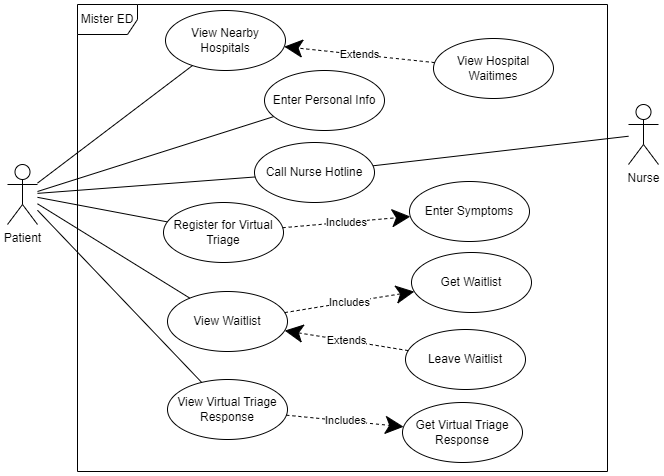

The diagram above was exported from draw.io. Its source (the exported page's mxGraphModel, read from the mxfile embedded in the PNG):
<mxGraphModel dx="918" dy="362" grid="0" gridSize="10" guides="1" tooltips="1" connect="1" arrows="1" fold="1" page="1" pageScale="1" pageWidth="850" pageHeight="1100" math="0" shadow="0">
  <root>
    <mxCell id="0" />
    <mxCell id="1" parent="0" />
    <mxCell id="nqFmswFfyf5B56kGS30E-1" value="Patient" style="shape=umlActor;verticalLabelPosition=bottom;verticalAlign=top;html=1;outlineConnect=0;" parent="1" vertex="1">
      <mxGeometry x="79" y="322" width="30" height="60" as="geometry" />
    </mxCell>
    <mxCell id="nqFmswFfyf5B56kGS30E-14" value="Call Nurse Hotline" style="ellipse;whiteSpace=wrap;html=1;" parent="1" vertex="1">
      <mxGeometry x="326" y="300" width="120" height="60" as="geometry" />
    </mxCell>
    <mxCell id="nqFmswFfyf5B56kGS30E-15" value="" style="endArrow=none;html=1;rounded=0;" parent="1" source="nqFmswFfyf5B56kGS30E-1" target="nqFmswFfyf5B56kGS30E-14" edge="1">
      <mxGeometry width="50" height="50" relative="1" as="geometry">
        <mxPoint x="119" y="365" as="sourcePoint" />
        <mxPoint x="284" y="400" as="targetPoint" />
      </mxGeometry>
    </mxCell>
    <mxCell id="nqFmswFfyf5B56kGS30E-16" value="Nurse" style="shape=umlActor;verticalLabelPosition=bottom;verticalAlign=top;html=1;" parent="1" vertex="1">
      <mxGeometry x="700" y="262" width="30" height="60" as="geometry" />
    </mxCell>
    <mxCell id="nqFmswFfyf5B56kGS30E-17" value="" style="endArrow=none;html=1;rounded=0;" parent="1" source="nqFmswFfyf5B56kGS30E-14" target="nqFmswFfyf5B56kGS30E-16" edge="1">
      <mxGeometry width="50" height="50" relative="1" as="geometry">
        <mxPoint x="119" y="370" as="sourcePoint" />
        <mxPoint x="299" y="470" as="targetPoint" />
      </mxGeometry>
    </mxCell>
    <mxCell id="nqFmswFfyf5B56kGS30E-18" value="Register for Virtual Triage" style="ellipse;whiteSpace=wrap;html=1;" parent="1" vertex="1">
      <mxGeometry x="235" y="360" width="120" height="60" as="geometry" />
    </mxCell>
    <mxCell id="nqFmswFfyf5B56kGS30E-19" value="" style="endArrow=none;html=1;rounded=0;" parent="1" source="nqFmswFfyf5B56kGS30E-1" target="nqFmswFfyf5B56kGS30E-18" edge="1">
      <mxGeometry width="50" height="50" relative="1" as="geometry">
        <mxPoint x="119" y="370" as="sourcePoint" />
        <mxPoint x="299" y="470" as="targetPoint" />
      </mxGeometry>
    </mxCell>
    <mxCell id="nqFmswFfyf5B56kGS30E-20" value="Enter Symptoms" style="ellipse;whiteSpace=wrap;html=1;" parent="1" vertex="1">
      <mxGeometry x="481" y="339" width="120" height="60" as="geometry" />
    </mxCell>
    <mxCell id="nqFmswFfyf5B56kGS30E-21" value="Includes" style="endArrow=classic;endSize=16;endFill=1;html=1;rounded=0;dashed=1;" parent="1" source="nqFmswFfyf5B56kGS30E-18" target="nqFmswFfyf5B56kGS30E-20" edge="1">
      <mxGeometry width="160" relative="1" as="geometry">
        <mxPoint x="299" y="452" as="sourcePoint" />
        <mxPoint x="459" y="572" as="targetPoint" />
      </mxGeometry>
    </mxCell>
    <mxCell id="nqFmswFfyf5B56kGS30E-22" value="View Waitlist" style="ellipse;whiteSpace=wrap;html=1;" parent="1" vertex="1">
      <mxGeometry x="239" y="449" width="120" height="60" as="geometry" />
    </mxCell>
    <mxCell id="nqFmswFfyf5B56kGS30E-23" value="" style="endArrow=none;html=1;rounded=0;" parent="1" source="nqFmswFfyf5B56kGS30E-1" target="nqFmswFfyf5B56kGS30E-22" edge="1">
      <mxGeometry width="50" height="50" relative="1" as="geometry">
        <mxPoint x="119" y="375" as="sourcePoint" />
        <mxPoint x="310" y="546" as="targetPoint" />
      </mxGeometry>
    </mxCell>
    <mxCell id="nqFmswFfyf5B56kGS30E-24" value="Get Waitlist" style="ellipse;whiteSpace=wrap;html=1;" parent="1" vertex="1">
      <mxGeometry x="483" y="410" width="120" height="60" as="geometry" />
    </mxCell>
    <mxCell id="nqFmswFfyf5B56kGS30E-25" value="Includes" style="endArrow=classic;endSize=16;endFill=1;html=1;rounded=0;dashed=1;" parent="1" source="nqFmswFfyf5B56kGS30E-22" target="nqFmswFfyf5B56kGS30E-24" edge="1">
      <mxGeometry width="160" relative="1" as="geometry">
        <mxPoint x="492" y="511" as="sourcePoint" />
        <mxPoint x="409" y="572" as="targetPoint" />
      </mxGeometry>
    </mxCell>
    <mxCell id="nqFmswFfyf5B56kGS30E-26" value="Mister ED" style="shape=umlFrame;whiteSpace=wrap;html=1;pointerEvents=0;" parent="1" vertex="1">
      <mxGeometry x="149" y="162" width="530" height="467" as="geometry" />
    </mxCell>
    <mxCell id="nqFmswFfyf5B56kGS30E-27" value="View Virtual Triage Response" style="ellipse;whiteSpace=wrap;html=1;" parent="1" vertex="1">
      <mxGeometry x="239" y="537" width="120" height="60" as="geometry" />
    </mxCell>
    <mxCell id="nqFmswFfyf5B56kGS30E-28" value="" style="endArrow=none;html=1;rounded=0;" parent="1" source="nqFmswFfyf5B56kGS30E-1" target="nqFmswFfyf5B56kGS30E-27" edge="1">
      <mxGeometry width="50" height="50" relative="1" as="geometry">
        <mxPoint x="119" y="381" as="sourcePoint" />
        <mxPoint x="317" y="634" as="targetPoint" />
      </mxGeometry>
    </mxCell>
    <mxCell id="nqFmswFfyf5B56kGS30E-29" value="Get Virtual Triage Response" style="ellipse;whiteSpace=wrap;html=1;" parent="1" vertex="1">
      <mxGeometry x="474" y="560" width="120" height="60" as="geometry" />
    </mxCell>
    <mxCell id="nqFmswFfyf5B56kGS30E-30" value="Includes" style="endArrow=classic;endSize=16;endFill=1;html=1;rounded=0;dashed=1;" parent="1" source="nqFmswFfyf5B56kGS30E-27" target="nqFmswFfyf5B56kGS30E-29" edge="1">
      <mxGeometry width="160" relative="1" as="geometry">
        <mxPoint x="395" y="651" as="sourcePoint" />
        <mxPoint x="483" y="633" as="targetPoint" />
      </mxGeometry>
    </mxCell>
    <mxCell id="nqFmswFfyf5B56kGS30E-31" value="View Nearby Hospitals" style="ellipse;whiteSpace=wrap;html=1;" parent="1" vertex="1">
      <mxGeometry x="237" y="168" width="120" height="60" as="geometry" />
    </mxCell>
    <mxCell id="nqFmswFfyf5B56kGS30E-32" value="" style="endArrow=none;html=1;rounded=0;" parent="1" source="nqFmswFfyf5B56kGS30E-1" target="nqFmswFfyf5B56kGS30E-31" edge="1">
      <mxGeometry width="50" height="50" relative="1" as="geometry">
        <mxPoint x="379" y="622" as="sourcePoint" />
        <mxPoint x="429" y="572" as="targetPoint" />
      </mxGeometry>
    </mxCell>
    <mxCell id="nqFmswFfyf5B56kGS30E-33" value="View Hospital Waitimes" style="ellipse;whiteSpace=wrap;html=1;" parent="1" vertex="1">
      <mxGeometry x="505" y="196" width="120" height="60" as="geometry" />
    </mxCell>
    <mxCell id="nqFmswFfyf5B56kGS30E-34" value="Extends" style="endArrow=classic;endSize=16;endFill=1;html=1;rounded=0;dashed=1;" parent="1" source="nqFmswFfyf5B56kGS30E-33" target="nqFmswFfyf5B56kGS30E-31" edge="1">
      <mxGeometry width="160" relative="1" as="geometry">
        <mxPoint x="501" y="210" as="sourcePoint" />
        <mxPoint x="387" y="254" as="targetPoint" />
      </mxGeometry>
    </mxCell>
    <mxCell id="nqFmswFfyf5B56kGS30E-35" value="Leave Waitlist" style="ellipse;whiteSpace=wrap;html=1;" parent="1" vertex="1">
      <mxGeometry x="477" y="487" width="120" height="60" as="geometry" />
    </mxCell>
    <mxCell id="nqFmswFfyf5B56kGS30E-36" value="Extends" style="endArrow=classic;endSize=16;endFill=1;html=1;rounded=0;dashed=1;" parent="1" source="nqFmswFfyf5B56kGS30E-35" target="nqFmswFfyf5B56kGS30E-22" edge="1">
      <mxGeometry width="160" relative="1" as="geometry">
        <mxPoint x="499" y="265" as="sourcePoint" />
        <mxPoint x="399" y="269" as="targetPoint" />
      </mxGeometry>
    </mxCell>
    <mxCell id="4ebT-KzieVDqmpHbGTex-2" style="rounded=0;orthogonalLoop=1;jettySize=auto;html=1;endArrow=none;endFill=0;" parent="1" source="4ebT-KzieVDqmpHbGTex-1" edge="1">
      <mxGeometry relative="1" as="geometry">
        <mxPoint x="109" y="349" as="targetPoint" />
      </mxGeometry>
    </mxCell>
    <mxCell id="4ebT-KzieVDqmpHbGTex-1" value="Enter Personal Info" style="ellipse;whiteSpace=wrap;html=1;" parent="1" vertex="1">
      <mxGeometry x="336" y="228" width="120" height="60" as="geometry" />
    </mxCell>
  </root>
</mxGraphModel>